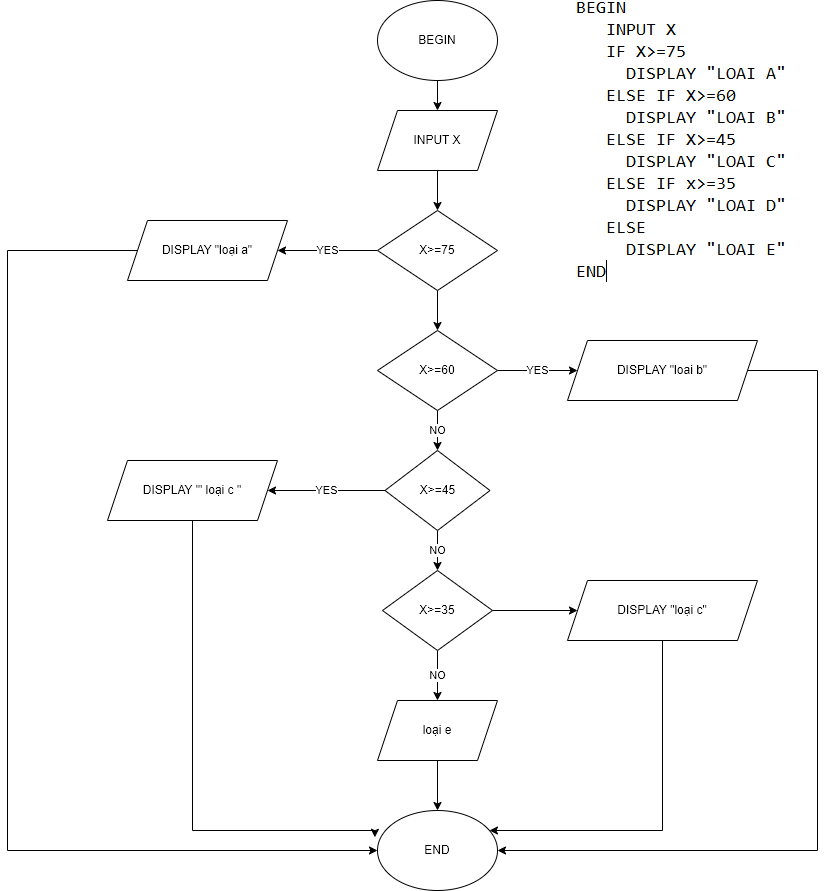

The diagram above was exported from draw.io. Its source (the exported page's mxGraphModel, read from the mxfile embedded in the PNG):
<mxGraphModel dx="2117" dy="1692" grid="1" gridSize="10" guides="1" tooltips="1" connect="1" arrows="1" fold="1" page="1" pageScale="1" pageWidth="827" pageHeight="1169" math="0" shadow="0">
  <root>
    <mxCell id="0" />
    <mxCell id="1" parent="0" />
    <mxCell id="H8_P2OhgDqSrjJsSMvmx-5" style="edgeStyle=orthogonalEdgeStyle;rounded=0;orthogonalLoop=1;jettySize=auto;html=1;exitX=0.5;exitY=1;exitDx=0;exitDy=0;entryX=0.5;entryY=0;entryDx=0;entryDy=0;" edge="1" parent="1" source="H8_P2OhgDqSrjJsSMvmx-1" target="H8_P2OhgDqSrjJsSMvmx-3">
      <mxGeometry relative="1" as="geometry" />
    </mxCell>
    <mxCell id="H8_P2OhgDqSrjJsSMvmx-1" value="BEGIN" style="ellipse;whiteSpace=wrap;html=1;" vertex="1" parent="1">
      <mxGeometry x="60" y="-50" width="120" height="80" as="geometry" />
    </mxCell>
    <mxCell id="H8_P2OhgDqSrjJsSMvmx-30" style="edgeStyle=orthogonalEdgeStyle;rounded=0;orthogonalLoop=1;jettySize=auto;html=1;exitX=0;exitY=0.5;exitDx=0;exitDy=0;entryX=0;entryY=0.5;entryDx=0;entryDy=0;" edge="1" parent="1" source="H8_P2OhgDqSrjJsSMvmx-2" target="H8_P2OhgDqSrjJsSMvmx-23">
      <mxGeometry relative="1" as="geometry">
        <Array as="points">
          <mxPoint x="-310" y="200" />
          <mxPoint x="-310" y="800" />
        </Array>
      </mxGeometry>
    </mxCell>
    <mxCell id="H8_P2OhgDqSrjJsSMvmx-2" value="DISPLAY &quot;loại a&quot;" style="shape=parallelogram;perimeter=parallelogramPerimeter;whiteSpace=wrap;html=1;fixedSize=1;" vertex="1" parent="1">
      <mxGeometry x="-190" y="170" width="160" height="60" as="geometry" />
    </mxCell>
    <mxCell id="H8_P2OhgDqSrjJsSMvmx-8" style="edgeStyle=orthogonalEdgeStyle;rounded=0;orthogonalLoop=1;jettySize=auto;html=1;exitX=0.5;exitY=1;exitDx=0;exitDy=0;entryX=0.5;entryY=0;entryDx=0;entryDy=0;" edge="1" parent="1" source="H8_P2OhgDqSrjJsSMvmx-3" target="H8_P2OhgDqSrjJsSMvmx-7">
      <mxGeometry relative="1" as="geometry" />
    </mxCell>
    <mxCell id="H8_P2OhgDqSrjJsSMvmx-3" value="INPUT X" style="shape=parallelogram;perimeter=parallelogramPerimeter;whiteSpace=wrap;html=1;fixedSize=1;" vertex="1" parent="1">
      <mxGeometry x="60" y="60" width="120" height="60" as="geometry" />
    </mxCell>
    <mxCell id="H8_P2OhgDqSrjJsSMvmx-17" value="YES" style="edgeStyle=orthogonalEdgeStyle;rounded=0;orthogonalLoop=1;jettySize=auto;html=1;exitX=0;exitY=0.5;exitDx=0;exitDy=0;" edge="1" parent="1" source="H8_P2OhgDqSrjJsSMvmx-6" target="H8_P2OhgDqSrjJsSMvmx-15">
      <mxGeometry relative="1" as="geometry" />
    </mxCell>
    <mxCell id="H8_P2OhgDqSrjJsSMvmx-20" value="NO" style="edgeStyle=orthogonalEdgeStyle;rounded=0;orthogonalLoop=1;jettySize=auto;html=1;exitX=0.5;exitY=1;exitDx=0;exitDy=0;" edge="1" parent="1" source="H8_P2OhgDqSrjJsSMvmx-6" target="H8_P2OhgDqSrjJsSMvmx-18">
      <mxGeometry relative="1" as="geometry" />
    </mxCell>
    <mxCell id="H8_P2OhgDqSrjJsSMvmx-6" value="X&amp;gt;=45" style="rhombus;whiteSpace=wrap;html=1;" vertex="1" parent="1">
      <mxGeometry x="67.5" y="400" width="105" height="80" as="geometry" />
    </mxCell>
    <mxCell id="H8_P2OhgDqSrjJsSMvmx-9" value="YES" style="edgeStyle=orthogonalEdgeStyle;rounded=0;orthogonalLoop=1;jettySize=auto;html=1;exitX=0;exitY=0.5;exitDx=0;exitDy=0;" edge="1" parent="1" source="H8_P2OhgDqSrjJsSMvmx-7" target="H8_P2OhgDqSrjJsSMvmx-2">
      <mxGeometry relative="1" as="geometry" />
    </mxCell>
    <mxCell id="H8_P2OhgDqSrjJsSMvmx-11" style="edgeStyle=orthogonalEdgeStyle;rounded=0;orthogonalLoop=1;jettySize=auto;html=1;exitX=0.5;exitY=1;exitDx=0;exitDy=0;entryX=0.5;entryY=0;entryDx=0;entryDy=0;" edge="1" parent="1" source="H8_P2OhgDqSrjJsSMvmx-7" target="H8_P2OhgDqSrjJsSMvmx-10">
      <mxGeometry relative="1" as="geometry" />
    </mxCell>
    <mxCell id="H8_P2OhgDqSrjJsSMvmx-7" value="X&amp;gt;=75" style="rhombus;whiteSpace=wrap;html=1;" vertex="1" parent="1">
      <mxGeometry x="60" y="160" width="120" height="80" as="geometry" />
    </mxCell>
    <mxCell id="H8_P2OhgDqSrjJsSMvmx-13" value="YES" style="edgeStyle=orthogonalEdgeStyle;rounded=0;orthogonalLoop=1;jettySize=auto;html=1;exitX=1;exitY=0.5;exitDx=0;exitDy=0;entryX=0;entryY=0.5;entryDx=0;entryDy=0;" edge="1" parent="1" source="H8_P2OhgDqSrjJsSMvmx-10" target="H8_P2OhgDqSrjJsSMvmx-12">
      <mxGeometry relative="1" as="geometry" />
    </mxCell>
    <mxCell id="H8_P2OhgDqSrjJsSMvmx-14" value="NO&lt;br&gt;" style="edgeStyle=orthogonalEdgeStyle;rounded=0;orthogonalLoop=1;jettySize=auto;html=1;exitX=0.5;exitY=1;exitDx=0;exitDy=0;entryX=0.5;entryY=0;entryDx=0;entryDy=0;" edge="1" parent="1" source="H8_P2OhgDqSrjJsSMvmx-10" target="H8_P2OhgDqSrjJsSMvmx-6">
      <mxGeometry relative="1" as="geometry" />
    </mxCell>
    <mxCell id="H8_P2OhgDqSrjJsSMvmx-10" value="X&amp;gt;=60" style="rhombus;whiteSpace=wrap;html=1;" vertex="1" parent="1">
      <mxGeometry x="60" y="280" width="120" height="80" as="geometry" />
    </mxCell>
    <mxCell id="H8_P2OhgDqSrjJsSMvmx-34" style="edgeStyle=orthogonalEdgeStyle;rounded=0;orthogonalLoop=1;jettySize=auto;html=1;exitX=1;exitY=0.5;exitDx=0;exitDy=0;entryX=1;entryY=0.5;entryDx=0;entryDy=0;" edge="1" parent="1" source="H8_P2OhgDqSrjJsSMvmx-12" target="H8_P2OhgDqSrjJsSMvmx-23">
      <mxGeometry relative="1" as="geometry">
        <Array as="points">
          <mxPoint x="500" y="320" />
          <mxPoint x="500" y="800" />
        </Array>
      </mxGeometry>
    </mxCell>
    <mxCell id="H8_P2OhgDqSrjJsSMvmx-12" value="DISPLAY &quot;loai b&quot;" style="shape=parallelogram;perimeter=parallelogramPerimeter;whiteSpace=wrap;html=1;fixedSize=1;" vertex="1" parent="1">
      <mxGeometry x="250" y="290" width="190" height="60" as="geometry" />
    </mxCell>
    <mxCell id="H8_P2OhgDqSrjJsSMvmx-35" style="edgeStyle=orthogonalEdgeStyle;rounded=0;orthogonalLoop=1;jettySize=auto;html=1;exitX=0.5;exitY=1;exitDx=0;exitDy=0;entryX=-0.022;entryY=0.335;entryDx=0;entryDy=0;entryPerimeter=0;" edge="1" parent="1" source="H8_P2OhgDqSrjJsSMvmx-15" target="H8_P2OhgDqSrjJsSMvmx-23">
      <mxGeometry relative="1" as="geometry">
        <Array as="points">
          <mxPoint x="-125" y="780" />
          <mxPoint x="57" y="780" />
        </Array>
      </mxGeometry>
    </mxCell>
    <mxCell id="H8_P2OhgDqSrjJsSMvmx-15" value="DISPLAY '&quot; loại c &quot;" style="shape=parallelogram;perimeter=parallelogramPerimeter;whiteSpace=wrap;html=1;fixedSize=1;" vertex="1" parent="1">
      <mxGeometry x="-210" y="410" width="170" height="60" as="geometry" />
    </mxCell>
    <mxCell id="H8_P2OhgDqSrjJsSMvmx-22" value="NO" style="edgeStyle=orthogonalEdgeStyle;rounded=0;orthogonalLoop=1;jettySize=auto;html=1;exitX=0.5;exitY=1;exitDx=0;exitDy=0;entryX=0.5;entryY=0;entryDx=0;entryDy=0;" edge="1" parent="1" source="H8_P2OhgDqSrjJsSMvmx-18" target="H8_P2OhgDqSrjJsSMvmx-21">
      <mxGeometry relative="1" as="geometry" />
    </mxCell>
    <mxCell id="H8_P2OhgDqSrjJsSMvmx-27" style="edgeStyle=orthogonalEdgeStyle;rounded=0;orthogonalLoop=1;jettySize=auto;html=1;exitX=1;exitY=0.5;exitDx=0;exitDy=0;" edge="1" parent="1" source="H8_P2OhgDqSrjJsSMvmx-18" target="H8_P2OhgDqSrjJsSMvmx-25">
      <mxGeometry relative="1" as="geometry" />
    </mxCell>
    <mxCell id="H8_P2OhgDqSrjJsSMvmx-18" value="X&amp;gt;=35" style="rhombus;whiteSpace=wrap;html=1;" vertex="1" parent="1">
      <mxGeometry x="65" y="520" width="110" height="80" as="geometry" />
    </mxCell>
    <mxCell id="H8_P2OhgDqSrjJsSMvmx-24" style="edgeStyle=orthogonalEdgeStyle;rounded=0;orthogonalLoop=1;jettySize=auto;html=1;exitX=0.5;exitY=1;exitDx=0;exitDy=0;entryX=0.5;entryY=0;entryDx=0;entryDy=0;" edge="1" parent="1" source="H8_P2OhgDqSrjJsSMvmx-21" target="H8_P2OhgDqSrjJsSMvmx-23">
      <mxGeometry relative="1" as="geometry" />
    </mxCell>
    <mxCell id="H8_P2OhgDqSrjJsSMvmx-21" value="loại e" style="shape=parallelogram;perimeter=parallelogramPerimeter;whiteSpace=wrap;html=1;fixedSize=1;" vertex="1" parent="1">
      <mxGeometry x="60" y="650" width="120" height="60" as="geometry" />
    </mxCell>
    <mxCell id="H8_P2OhgDqSrjJsSMvmx-23" value="END" style="ellipse;whiteSpace=wrap;html=1;" vertex="1" parent="1">
      <mxGeometry x="60" y="760" width="120" height="80" as="geometry" />
    </mxCell>
    <mxCell id="H8_P2OhgDqSrjJsSMvmx-32" style="edgeStyle=orthogonalEdgeStyle;rounded=0;orthogonalLoop=1;jettySize=auto;html=1;exitX=0.5;exitY=1;exitDx=0;exitDy=0;" edge="1" parent="1" source="H8_P2OhgDqSrjJsSMvmx-25" target="H8_P2OhgDqSrjJsSMvmx-23">
      <mxGeometry relative="1" as="geometry">
        <Array as="points">
          <mxPoint x="345" y="780" />
        </Array>
      </mxGeometry>
    </mxCell>
    <mxCell id="H8_P2OhgDqSrjJsSMvmx-25" value="DISPLAY &quot;loại c&quot;" style="shape=parallelogram;perimeter=parallelogramPerimeter;whiteSpace=wrap;html=1;fixedSize=1;" vertex="1" parent="1">
      <mxGeometry x="250" y="530" width="190" height="60" as="geometry" />
    </mxCell>
    <mxCell id="H8_P2OhgDqSrjJsSMvmx-36" value="" style="shape=image;verticalLabelPosition=bottom;labelBackgroundColor=default;verticalAlign=top;aspect=fixed;imageAspect=0;image=data:image/png,(base64 omitted: 10500 chars);" vertex="1" parent="1">
      <mxGeometry x="250" y="-50" width="245" height="293" as="geometry" />
    </mxCell>
  </root>
</mxGraphModel>